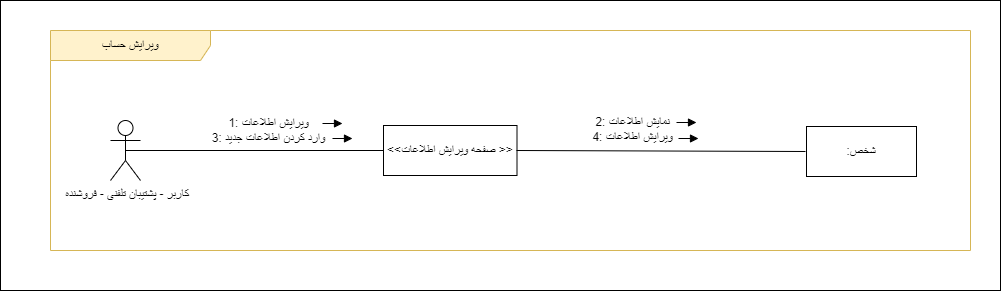

The diagram above was exported from draw.io. Its source (the exported page's mxGraphModel, read from the mxfile embedded in the PNG):
<mxGraphModel dx="1038" dy="541" grid="1" gridSize="10" guides="1" tooltips="1" connect="1" arrows="1" fold="1" page="1" pageScale="1" pageWidth="850" pageHeight="1100" math="0" shadow="0">
  <root>
    <mxCell id="vrXlOegdjeeQaKfrOzr--0" />
    <mxCell id="vrXlOegdjeeQaKfrOzr--1" parent="vrXlOegdjeeQaKfrOzr--0" />
    <mxCell id="Wwt1tQn230LqniXDo0Xo-0" value="" style="rounded=0;whiteSpace=wrap;html=1;" parent="vrXlOegdjeeQaKfrOzr--1" vertex="1">
      <mxGeometry x="530" y="920" width="1000" height="290" as="geometry" />
    </mxCell>
    <mxCell id="vZecDNLlcclKIx__Ll_v-0" value="ویرایش حساب" style="shape=umlFrame;whiteSpace=wrap;html=1;pointerEvents=0;width=160;height=30;fillColor=#FFF2CC;strokeColor=#d6b656;" parent="vrXlOegdjeeQaKfrOzr--1" vertex="1">
      <mxGeometry x="580" y="950" width="920" height="220" as="geometry" />
    </mxCell>
    <mxCell id="vZecDNLlcclKIx__Ll_v-1" value="&amp;lt;&amp;lt;صفحه ویرایش اطلاعات &amp;gt;&amp;gt;" style="html=1;whiteSpace=wrap;" parent="vrXlOegdjeeQaKfrOzr--1" vertex="1">
      <mxGeometry x="913" y="1045" width="133.5" height="50" as="geometry" />
    </mxCell>
    <mxCell id="vZecDNLlcclKIx__Ll_v-2" value=":شخص" style="html=1;whiteSpace=wrap;" parent="vrXlOegdjeeQaKfrOzr--1" vertex="1">
      <mxGeometry x="1336" y="1046" width="110" height="50" as="geometry" />
    </mxCell>
    <mxCell id="vZecDNLlcclKIx__Ll_v-3" value="&amp;nbsp;کاربر - پشتیبان تلفنی - فروشنده" style="shape=umlActor;verticalLabelPosition=bottom;verticalAlign=top;html=1;outlineConnect=0;" parent="vrXlOegdjeeQaKfrOzr--1" vertex="1">
      <mxGeometry x="640" y="1040" width="30" height="60" as="geometry" />
    </mxCell>
    <mxCell id="vZecDNLlcclKIx__Ll_v-4" value="" style="endArrow=none;html=1;rounded=0;exitX=0.5;exitY=0.5;exitDx=0;exitDy=0;exitPerimeter=0;entryX=0;entryY=0.5;entryDx=0;entryDy=0;" parent="vrXlOegdjeeQaKfrOzr--1" source="vZecDNLlcclKIx__Ll_v-3" target="vZecDNLlcclKIx__Ll_v-1" edge="1">
      <mxGeometry width="50" height="50" relative="1" as="geometry">
        <mxPoint x="655.0000000000002" y="1079.0000000000002" as="sourcePoint" />
        <mxPoint x="990" y="1080" as="targetPoint" />
      </mxGeometry>
    </mxCell>
    <mxCell id="vZecDNLlcclKIx__Ll_v-5" value="&lt;font style=&quot;font-size: 12px;&quot;&gt;&lt;font style=&quot;font-size: 12px;&quot;&gt;1:&amp;nbsp;&lt;/font&gt;ویرایش اطلاعات&lt;br&gt;3:&amp;nbsp;وارد کردن اطلاعات جدید&lt;/font&gt;" style="edgeLabel;html=1;align=center;verticalAlign=middle;resizable=0;points=[];" parent="vZecDNLlcclKIx__Ll_v-4" connectable="0" vertex="1">
      <mxGeometry x="-0.0504" y="1" relative="1" as="geometry">
        <mxPoint x="20" y="-20" as="offset" />
      </mxGeometry>
    </mxCell>
    <mxCell id="vZecDNLlcclKIx__Ll_v-6" value="" style="endArrow=none;html=1;rounded=0;entryX=0;entryY=0.5;entryDx=0;entryDy=0;" parent="vrXlOegdjeeQaKfrOzr--1" edge="1">
      <mxGeometry width="50" height="50" relative="1" as="geometry">
        <mxPoint x="1046" y="1070" as="sourcePoint" />
        <mxPoint x="1335" y="1071" as="targetPoint" />
      </mxGeometry>
    </mxCell>
    <mxCell id="vZecDNLlcclKIx__Ll_v-7" value="&lt;font style=&quot;font-size: 12px;&quot;&gt;&lt;font style=&quot;font-size: 12px;&quot;&gt;2:&amp;nbsp;&lt;/font&gt;نمایش اطلاعات&lt;br&gt;4:&amp;nbsp;ویرایش اطلاعات&lt;/font&gt;" style="edgeLabel;html=1;align=center;verticalAlign=middle;resizable=0;points=[];" parent="vZecDNLlcclKIx__Ll_v-6" connectable="0" vertex="1">
      <mxGeometry x="-0.2352" relative="1" as="geometry">
        <mxPoint x="5" y="-22" as="offset" />
      </mxGeometry>
    </mxCell>
    <mxCell id="vZecDNLlcclKIx__Ll_v-8" value="" style="html=1;verticalAlign=bottom;endArrow=block;curved=0;rounded=0;strokeWidth=1;" parent="vrXlOegdjeeQaKfrOzr--1" edge="1">
      <mxGeometry x="0.0017" width="80" relative="1" as="geometry">
        <mxPoint x="852" y="1043" as="sourcePoint" />
        <mxPoint x="872" y="1043" as="targetPoint" />
        <mxPoint as="offset" />
      </mxGeometry>
    </mxCell>
    <mxCell id="vZecDNLlcclKIx__Ll_v-9" value="" style="html=1;verticalAlign=bottom;endArrow=block;curved=0;rounded=0;strokeWidth=1;" parent="vrXlOegdjeeQaKfrOzr--1" edge="1">
      <mxGeometry x="0.0017" width="80" relative="1" as="geometry">
        <mxPoint x="1206" y="1042" as="sourcePoint" />
        <mxPoint x="1226" y="1042" as="targetPoint" />
        <mxPoint as="offset" />
      </mxGeometry>
    </mxCell>
    <mxCell id="vZecDNLlcclKIx__Ll_v-10" value="" style="html=1;verticalAlign=bottom;endArrow=block;curved=0;rounded=0;strokeWidth=1;" parent="vrXlOegdjeeQaKfrOzr--1" edge="1">
      <mxGeometry x="0.0017" width="80" relative="1" as="geometry">
        <mxPoint x="1208" y="1058" as="sourcePoint" />
        <mxPoint x="1228" y="1058" as="targetPoint" />
        <mxPoint as="offset" />
      </mxGeometry>
    </mxCell>
    <mxCell id="vZecDNLlcclKIx__Ll_v-11" value="" style="html=1;verticalAlign=bottom;endArrow=block;curved=0;rounded=0;strokeWidth=1;" parent="vrXlOegdjeeQaKfrOzr--1" edge="1">
      <mxGeometry x="0.0017" width="80" relative="1" as="geometry">
        <mxPoint x="862" y="1058" as="sourcePoint" />
        <mxPoint x="882" y="1058" as="targetPoint" />
        <mxPoint as="offset" />
      </mxGeometry>
    </mxCell>
  </root>
</mxGraphModel>